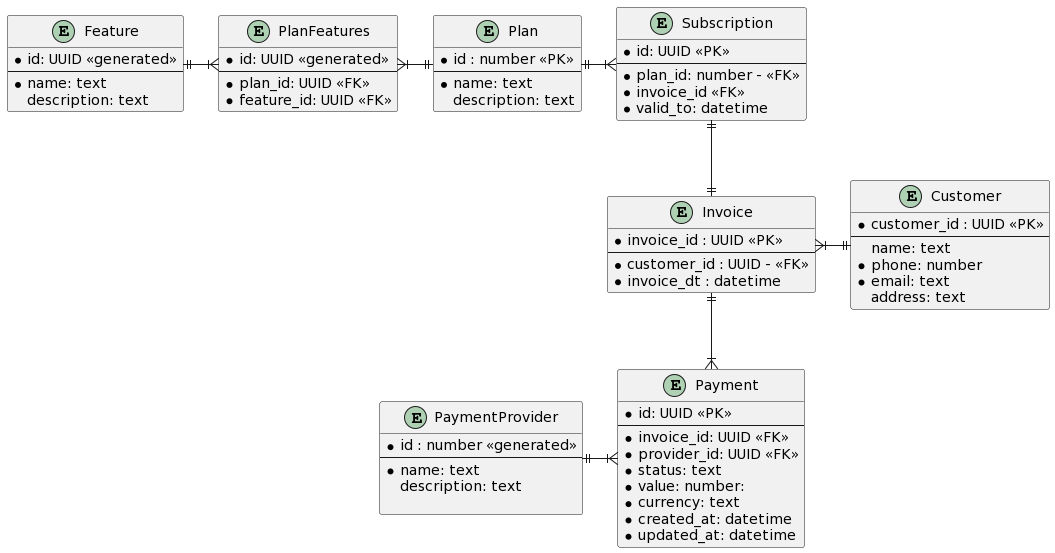

The diagram above was rendered by PlantUML. Its source (embedded in the PNG):
@startuml
' hide the spot
' hide circle
skinparam linetype ortho

entity "Invoice" as invoice {
  *invoice_id : UUID <<PK>>
  --
  *customer_id : UUID - <<FK>>
  *invoice_dt : datetime
}

entity "Subscription" as subscription {
  *id: UUID <<PK>>
  --
  *plan_id: number - <<FK>>
  *invoice_id <<FK>>
  *valid_to: datetime
}

entity "Plan" as plan {
  *id : number <<PK>>
  --
  *name: text
  description: text
}

entity "Customer" as customer {
  *customer_id : UUID <<PK>>
  --
  name: text
  *phone: number
  *email: text
  address: text
}


entity "Payment" as payment {
  *id: UUID <<PK>>
  --
  *invoice_id: UUID <<FK>>
  *provider_id: UUID <<FK>>
  *status: text
  *value: number:
  *currency: text
  *created_at: datetime
  *updated_at: datetime
}


entity "PaymentProvider" as provider {
  *id : number <<generated>>
  --
  *name: text
  description: text
  
}

/'
entity "Currency" as currency{
  *id: number <<generated>>
  --
  *type: text
  *name: text
}
'/

entity "Feature" as feature{
  *id: UUID <<generated>>
  --
  *name: text
  description: text
}


entity "PlanFeatures" as plan_features {
  *id: UUID <<generated>>
  --
  *plan_id: UUID <<FK>>
  *feature_id: UUID <<FK>>
}

/'
entity "Receipt" as receipt {
  *id: UUID <<generated>>
  --
  *payment_id: UUID <<FK>>
  
}
'/

invoice ||-up-|| subscription
subscription }|-left-|| plan
invoice }|-right-|| customer
invoice ||--|{ payment
payment }|-left-|| provider
/' payment }|-right-|| currency '/
plan ||-left-|{ plan_features
plan_features }|-left-|| feature   
/' payment ||--|| receipt '/
@enduml